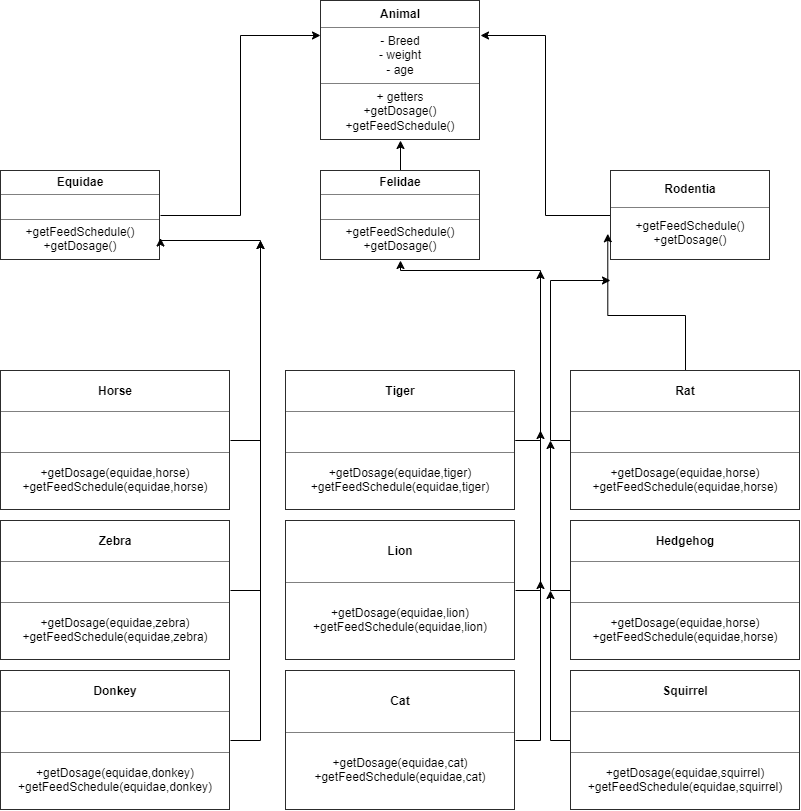

The diagram above was exported from draw.io. Its source (the exported page's mxGraphModel, read from the mxfile embedded in the PNG):
<mxGraphModel dx="981" dy="574" grid="1" gridSize="10" guides="1" tooltips="1" connect="1" arrows="1" fold="1" page="1" pageScale="1" pageWidth="827" pageHeight="1169" math="0" shadow="0">
  <root>
    <mxCell id="0" />
    <mxCell id="1" parent="0" />
    <mxCell id="sQ9AJvXzS2SiRZBW3VtJ-81" value="&lt;table border=&quot;1&quot; width=&quot;100%&quot; height=&quot;100%&quot; cellpadding=&quot;4&quot; style=&quot;width:100%;height:100%;border-collapse:collapse;&quot;&gt;&lt;tbody&gt;&lt;tr&gt;&lt;th align=&quot;center&quot;&gt;Animal&lt;/th&gt;&lt;/tr&gt;&lt;tr&gt;&lt;td align=&quot;center&quot;&gt;- Breed&lt;br&gt;- weight&lt;br&gt;- age&lt;/td&gt;&lt;/tr&gt;&lt;tr&gt;&lt;td align=&quot;center&quot;&gt;+ getters&lt;br&gt;+getDosage()&lt;br&gt;+getFeedSchedule()&lt;/td&gt;&lt;/tr&gt;&lt;/tbody&gt;&lt;/table&gt;" style="text;html=1;strokeColor=none;fillColor=none;overflow=fill;" vertex="1" parent="1">
      <mxGeometry x="340" y="10" width="160" height="140" as="geometry" />
    </mxCell>
    <mxCell id="sQ9AJvXzS2SiRZBW3VtJ-102" style="edgeStyle=orthogonalEdgeStyle;rounded=0;orthogonalLoop=1;jettySize=auto;html=1;entryX=0;entryY=0.25;entryDx=0;entryDy=0;elbow=vertical;" edge="1" parent="1" source="sQ9AJvXzS2SiRZBW3VtJ-82" target="sQ9AJvXzS2SiRZBW3VtJ-81">
      <mxGeometry relative="1" as="geometry" />
    </mxCell>
    <mxCell id="sQ9AJvXzS2SiRZBW3VtJ-82" value="&lt;table border=&quot;1&quot; width=&quot;100%&quot; height=&quot;100%&quot; cellpadding=&quot;4&quot; style=&quot;width:100%;height:100%;border-collapse:collapse;&quot;&gt;&lt;tbody&gt;&lt;tr&gt;&lt;th align=&quot;center&quot;&gt;&lt;b&gt;Equidae&lt;/b&gt;&lt;/th&gt;&lt;/tr&gt;&lt;tr&gt;&lt;td align=&quot;center&quot;&gt;&lt;br&gt;&lt;/td&gt;&lt;/tr&gt;&lt;tr&gt;&lt;td align=&quot;center&quot;&gt;+getFeedSchedule()&lt;br&gt;+getDosage()&lt;/td&gt;&lt;/tr&gt;&lt;/tbody&gt;&lt;/table&gt;" style="text;html=1;strokeColor=none;fillColor=none;overflow=fill;" vertex="1" parent="1">
      <mxGeometry x="20" y="180" width="160" height="90" as="geometry" />
    </mxCell>
    <mxCell id="sQ9AJvXzS2SiRZBW3VtJ-105" style="edgeStyle=orthogonalEdgeStyle;rounded=0;orthogonalLoop=1;jettySize=auto;html=1;elbow=vertical;" edge="1" parent="1" source="sQ9AJvXzS2SiRZBW3VtJ-83">
      <mxGeometry relative="1" as="geometry">
        <mxPoint x="280" y="250" as="targetPoint" />
      </mxGeometry>
    </mxCell>
    <mxCell id="sQ9AJvXzS2SiRZBW3VtJ-83" value="&lt;table border=&quot;1&quot; width=&quot;100%&quot; height=&quot;100%&quot; cellpadding=&quot;4&quot; style=&quot;width:100%;height:100%;border-collapse:collapse;&quot;&gt;&lt;tbody&gt;&lt;tr&gt;&lt;th align=&quot;center&quot;&gt;Horse&lt;/th&gt;&lt;/tr&gt;&lt;tr&gt;&lt;td align=&quot;center&quot;&gt;&lt;br&gt;&lt;/td&gt;&lt;/tr&gt;&lt;tr&gt;&lt;td align=&quot;center&quot;&gt;+getDosage(equidae,horse)&lt;br&gt;+getFeedSchedule(equidae,horse)&lt;/td&gt;&lt;/tr&gt;&lt;/tbody&gt;&lt;/table&gt;" style="text;html=1;strokeColor=none;fillColor=none;overflow=fill;" vertex="1" parent="1">
      <mxGeometry x="20" y="380" width="230" height="140" as="geometry" />
    </mxCell>
    <mxCell id="sQ9AJvXzS2SiRZBW3VtJ-106" style="edgeStyle=orthogonalEdgeStyle;rounded=0;orthogonalLoop=1;jettySize=auto;html=1;elbow=vertical;entryX=1;entryY=0.75;entryDx=0;entryDy=0;" edge="1" parent="1" source="sQ9AJvXzS2SiRZBW3VtJ-85" target="sQ9AJvXzS2SiRZBW3VtJ-82">
      <mxGeometry relative="1" as="geometry">
        <mxPoint x="270" y="250" as="targetPoint" />
        <Array as="points">
          <mxPoint x="280" y="600" />
          <mxPoint x="280" y="250" />
          <mxPoint x="180" y="250" />
        </Array>
      </mxGeometry>
    </mxCell>
    <mxCell id="sQ9AJvXzS2SiRZBW3VtJ-85" value="&lt;table border=&quot;1&quot; width=&quot;100%&quot; height=&quot;100%&quot; cellpadding=&quot;4&quot; style=&quot;width:100%;height:100%;border-collapse:collapse;&quot;&gt;&lt;tbody&gt;&lt;tr&gt;&lt;th align=&quot;center&quot;&gt;Zebra&lt;/th&gt;&lt;/tr&gt;&lt;tr&gt;&lt;td align=&quot;center&quot;&gt;&lt;br&gt;&lt;/td&gt;&lt;/tr&gt;&lt;tr&gt;&lt;td align=&quot;center&quot;&gt;+getDosage(equidae,zebra)&lt;br&gt;+getFeedSchedule(equidae,zebra)&lt;/td&gt;&lt;/tr&gt;&lt;/tbody&gt;&lt;/table&gt;" style="text;html=1;strokeColor=none;fillColor=none;overflow=fill;" vertex="1" parent="1">
      <mxGeometry x="20" y="530" width="230" height="140" as="geometry" />
    </mxCell>
    <mxCell id="sQ9AJvXzS2SiRZBW3VtJ-107" style="edgeStyle=orthogonalEdgeStyle;rounded=0;orthogonalLoop=1;jettySize=auto;html=1;elbow=vertical;" edge="1" parent="1" source="sQ9AJvXzS2SiRZBW3VtJ-86">
      <mxGeometry relative="1" as="geometry">
        <mxPoint x="280" y="250" as="targetPoint" />
      </mxGeometry>
    </mxCell>
    <mxCell id="sQ9AJvXzS2SiRZBW3VtJ-86" value="&lt;table border=&quot;1&quot; width=&quot;100%&quot; height=&quot;100%&quot; cellpadding=&quot;4&quot; style=&quot;width:100%;height:100%;border-collapse:collapse;&quot;&gt;&lt;tbody&gt;&lt;tr&gt;&lt;th align=&quot;center&quot;&gt;Donkey&lt;/th&gt;&lt;/tr&gt;&lt;tr&gt;&lt;td align=&quot;center&quot;&gt;&lt;br&gt;&lt;/td&gt;&lt;/tr&gt;&lt;tr&gt;&lt;td align=&quot;center&quot;&gt;+getDosage(equidae,donkey)&lt;br&gt;+getFeedSchedule(equidae,donkey)&lt;/td&gt;&lt;/tr&gt;&lt;/tbody&gt;&lt;/table&gt;" style="text;html=1;strokeColor=none;fillColor=none;overflow=fill;" vertex="1" parent="1">
      <mxGeometry x="20" y="680" width="230" height="140" as="geometry" />
    </mxCell>
    <mxCell id="sQ9AJvXzS2SiRZBW3VtJ-103" style="edgeStyle=orthogonalEdgeStyle;rounded=0;orthogonalLoop=1;jettySize=auto;html=1;entryX=0.5;entryY=1;entryDx=0;entryDy=0;elbow=vertical;" edge="1" parent="1" source="sQ9AJvXzS2SiRZBW3VtJ-87" target="sQ9AJvXzS2SiRZBW3VtJ-81">
      <mxGeometry relative="1" as="geometry" />
    </mxCell>
    <mxCell id="sQ9AJvXzS2SiRZBW3VtJ-87" value="&lt;table border=&quot;1&quot; width=&quot;100%&quot; height=&quot;100%&quot; cellpadding=&quot;4&quot; style=&quot;width:100%;height:100%;border-collapse:collapse;&quot;&gt;&lt;tbody&gt;&lt;tr&gt;&lt;th align=&quot;center&quot;&gt;&lt;b&gt;Felidae&lt;/b&gt;&lt;/th&gt;&lt;/tr&gt;&lt;tr&gt;&lt;td align=&quot;center&quot;&gt;&lt;br&gt;&lt;/td&gt;&lt;/tr&gt;&lt;tr&gt;&lt;td align=&quot;center&quot;&gt;+getFeedSchedule()&lt;br&gt;+getDosage()&lt;/td&gt;&lt;/tr&gt;&lt;/tbody&gt;&lt;/table&gt;" style="text;html=1;strokeColor=none;fillColor=none;overflow=fill;" vertex="1" parent="1">
      <mxGeometry x="340" y="180" width="160" height="90" as="geometry" />
    </mxCell>
    <mxCell id="sQ9AJvXzS2SiRZBW3VtJ-104" style="edgeStyle=orthogonalEdgeStyle;rounded=0;orthogonalLoop=1;jettySize=auto;html=1;entryX=1;entryY=0.25;entryDx=0;entryDy=0;elbow=vertical;" edge="1" parent="1" source="sQ9AJvXzS2SiRZBW3VtJ-88" target="sQ9AJvXzS2SiRZBW3VtJ-81">
      <mxGeometry relative="1" as="geometry" />
    </mxCell>
    <mxCell id="sQ9AJvXzS2SiRZBW3VtJ-88" value="&lt;table border=&quot;1&quot; width=&quot;100%&quot; height=&quot;100%&quot; cellpadding=&quot;4&quot; style=&quot;width:100%;height:100%;border-collapse:collapse;&quot;&gt;&lt;tbody&gt;&lt;tr&gt;&lt;th align=&quot;center&quot;&gt;Rodentia&lt;/th&gt;&lt;/tr&gt;&lt;tr&gt;&lt;td align=&quot;center&quot;&gt;+getFeedSchedule()&lt;br&gt;+getDosage()&lt;/td&gt;&lt;/tr&gt;&lt;/tbody&gt;&lt;/table&gt;" style="text;html=1;strokeColor=none;fillColor=none;overflow=fill;" vertex="1" parent="1">
      <mxGeometry x="630" y="180" width="160" height="90" as="geometry" />
    </mxCell>
    <mxCell id="sQ9AJvXzS2SiRZBW3VtJ-108" style="edgeStyle=orthogonalEdgeStyle;rounded=0;orthogonalLoop=1;jettySize=auto;html=1;elbow=vertical;" edge="1" parent="1" source="sQ9AJvXzS2SiRZBW3VtJ-89">
      <mxGeometry relative="1" as="geometry">
        <mxPoint x="560" y="280" as="targetPoint" />
      </mxGeometry>
    </mxCell>
    <mxCell id="sQ9AJvXzS2SiRZBW3VtJ-89" value="&lt;table border=&quot;1&quot; width=&quot;100%&quot; height=&quot;100%&quot; cellpadding=&quot;4&quot; style=&quot;width:100%;height:100%;border-collapse:collapse;&quot;&gt;&lt;tbody&gt;&lt;tr&gt;&lt;th align=&quot;center&quot;&gt;Tiger&lt;/th&gt;&lt;/tr&gt;&lt;tr&gt;&lt;td align=&quot;center&quot;&gt;&lt;br&gt;&lt;/td&gt;&lt;/tr&gt;&lt;tr&gt;&lt;td align=&quot;center&quot;&gt;+getDosage(equidae,tiger)&lt;br&gt;+getFeedSchedule(equidae,tiger)&lt;/td&gt;&lt;/tr&gt;&lt;/tbody&gt;&lt;/table&gt;" style="text;html=1;strokeColor=none;fillColor=none;overflow=fill;" vertex="1" parent="1">
      <mxGeometry x="305" y="380" width="230" height="140" as="geometry" />
    </mxCell>
    <mxCell id="sQ9AJvXzS2SiRZBW3VtJ-110" style="edgeStyle=orthogonalEdgeStyle;rounded=0;orthogonalLoop=1;jettySize=auto;html=1;elbow=vertical;" edge="1" parent="1" source="sQ9AJvXzS2SiRZBW3VtJ-90">
      <mxGeometry relative="1" as="geometry">
        <mxPoint x="560" y="440" as="targetPoint" />
      </mxGeometry>
    </mxCell>
    <mxCell id="sQ9AJvXzS2SiRZBW3VtJ-90" value="&lt;table border=&quot;1&quot; width=&quot;100%&quot; height=&quot;100%&quot; cellpadding=&quot;4&quot; style=&quot;width:100%;height:100%;border-collapse:collapse;&quot;&gt;&lt;tbody&gt;&lt;tr&gt;&lt;th align=&quot;center&quot;&gt;Lion&lt;/th&gt;&lt;/tr&gt;&lt;tr&gt;&lt;td align=&quot;center&quot;&gt;+getDosage(equidae,lion)&lt;br&gt;+getFeedSchedule(equidae,lion)&lt;/td&gt;&lt;/tr&gt;&lt;/tbody&gt;&lt;/table&gt;" style="text;html=1;strokeColor=none;fillColor=none;overflow=fill;" vertex="1" parent="1">
      <mxGeometry x="305" y="530" width="230" height="140" as="geometry" />
    </mxCell>
    <mxCell id="sQ9AJvXzS2SiRZBW3VtJ-111" style="edgeStyle=orthogonalEdgeStyle;rounded=0;orthogonalLoop=1;jettySize=auto;html=1;elbow=vertical;" edge="1" parent="1" source="sQ9AJvXzS2SiRZBW3VtJ-91">
      <mxGeometry relative="1" as="geometry">
        <mxPoint x="560" y="590" as="targetPoint" />
      </mxGeometry>
    </mxCell>
    <mxCell id="sQ9AJvXzS2SiRZBW3VtJ-91" value="&lt;table border=&quot;1&quot; width=&quot;100%&quot; height=&quot;100%&quot; cellpadding=&quot;4&quot; style=&quot;width:100%;height:100%;border-collapse:collapse;&quot;&gt;&lt;tbody&gt;&lt;tr&gt;&lt;th align=&quot;center&quot;&gt;Cat&lt;/th&gt;&lt;/tr&gt;&lt;tr&gt;&lt;td align=&quot;center&quot;&gt;+getDosage(equidae,cat)&lt;br&gt;+getFeedSchedule(equidae,cat)&lt;/td&gt;&lt;/tr&gt;&lt;/tbody&gt;&lt;/table&gt;" style="text;html=1;strokeColor=none;fillColor=none;overflow=fill;" vertex="1" parent="1">
      <mxGeometry x="305" y="680" width="230" height="140" as="geometry" />
    </mxCell>
    <mxCell id="sQ9AJvXzS2SiRZBW3VtJ-112" style="edgeStyle=orthogonalEdgeStyle;rounded=0;orthogonalLoop=1;jettySize=auto;html=1;elbow=vertical;entryX=-0.017;entryY=0.703;entryDx=0;entryDy=0;entryPerimeter=0;" edge="1" parent="1" source="sQ9AJvXzS2SiRZBW3VtJ-92" target="sQ9AJvXzS2SiRZBW3VtJ-88">
      <mxGeometry relative="1" as="geometry">
        <mxPoint x="590" y="280" as="targetPoint" />
      </mxGeometry>
    </mxCell>
    <mxCell id="sQ9AJvXzS2SiRZBW3VtJ-113" style="edgeStyle=orthogonalEdgeStyle;rounded=0;orthogonalLoop=1;jettySize=auto;html=1;elbow=vertical;" edge="1" parent="1" source="sQ9AJvXzS2SiRZBW3VtJ-92">
      <mxGeometry relative="1" as="geometry">
        <mxPoint x="630" y="290" as="targetPoint" />
        <Array as="points">
          <mxPoint x="570" y="450" />
        </Array>
      </mxGeometry>
    </mxCell>
    <mxCell id="sQ9AJvXzS2SiRZBW3VtJ-92" value="&lt;table border=&quot;1&quot; width=&quot;100%&quot; height=&quot;100%&quot; cellpadding=&quot;4&quot; style=&quot;width:100%;height:100%;border-collapse:collapse;&quot;&gt;&lt;tbody&gt;&lt;tr&gt;&lt;th align=&quot;center&quot;&gt;Rat&lt;/th&gt;&lt;/tr&gt;&lt;tr&gt;&lt;td align=&quot;center&quot;&gt;&lt;br&gt;&lt;/td&gt;&lt;/tr&gt;&lt;tr&gt;&lt;td align=&quot;center&quot;&gt;+getDosage(equidae,horse)&lt;br&gt;+getFeedSchedule(equidae,horse)&lt;/td&gt;&lt;/tr&gt;&lt;/tbody&gt;&lt;/table&gt;" style="text;html=1;strokeColor=none;fillColor=none;overflow=fill;" vertex="1" parent="1">
      <mxGeometry x="590" y="380" width="230" height="140" as="geometry" />
    </mxCell>
    <mxCell id="sQ9AJvXzS2SiRZBW3VtJ-115" style="edgeStyle=orthogonalEdgeStyle;rounded=0;orthogonalLoop=1;jettySize=auto;html=1;elbow=vertical;" edge="1" parent="1" source="sQ9AJvXzS2SiRZBW3VtJ-93">
      <mxGeometry relative="1" as="geometry">
        <mxPoint x="570" y="600" as="targetPoint" />
      </mxGeometry>
    </mxCell>
    <mxCell id="sQ9AJvXzS2SiRZBW3VtJ-93" value="&lt;table border=&quot;1&quot; width=&quot;100%&quot; height=&quot;100%&quot; cellpadding=&quot;4&quot; style=&quot;width:100%;height:100%;border-collapse:collapse;&quot;&gt;&lt;tbody&gt;&lt;tr&gt;&lt;th align=&quot;center&quot;&gt;Squirrel&lt;/th&gt;&lt;/tr&gt;&lt;tr&gt;&lt;td align=&quot;center&quot;&gt;&lt;br&gt;&lt;/td&gt;&lt;/tr&gt;&lt;tr&gt;&lt;td align=&quot;center&quot;&gt;+getDosage(equidae,squirrel)&lt;br&gt;+getFeedSchedule(equidae,squirrel)&lt;/td&gt;&lt;/tr&gt;&lt;/tbody&gt;&lt;/table&gt;" style="text;html=1;strokeColor=none;fillColor=none;overflow=fill;" vertex="1" parent="1">
      <mxGeometry x="590" y="680" width="230" height="140" as="geometry" />
    </mxCell>
    <mxCell id="sQ9AJvXzS2SiRZBW3VtJ-114" style="edgeStyle=orthogonalEdgeStyle;rounded=0;orthogonalLoop=1;jettySize=auto;html=1;elbow=vertical;" edge="1" parent="1" source="sQ9AJvXzS2SiRZBW3VtJ-94">
      <mxGeometry relative="1" as="geometry">
        <mxPoint x="570" y="450" as="targetPoint" />
      </mxGeometry>
    </mxCell>
    <mxCell id="sQ9AJvXzS2SiRZBW3VtJ-94" value="&lt;table border=&quot;1&quot; width=&quot;100%&quot; height=&quot;100%&quot; cellpadding=&quot;4&quot; style=&quot;width:100%;height:100%;border-collapse:collapse;&quot;&gt;&lt;tbody&gt;&lt;tr&gt;&lt;th align=&quot;center&quot;&gt;Hedgehog&lt;/th&gt;&lt;/tr&gt;&lt;tr&gt;&lt;td align=&quot;center&quot;&gt;&lt;br&gt;&lt;/td&gt;&lt;/tr&gt;&lt;tr&gt;&lt;td align=&quot;center&quot;&gt;+getDosage(equidae,horse)&lt;br&gt;+getFeedSchedule(equidae,horse)&lt;/td&gt;&lt;/tr&gt;&lt;/tbody&gt;&lt;/table&gt;" style="text;html=1;strokeColor=none;fillColor=none;overflow=fill;" vertex="1" parent="1">
      <mxGeometry x="590" y="530" width="230" height="140" as="geometry" />
    </mxCell>
    <mxCell id="sQ9AJvXzS2SiRZBW3VtJ-109" style="edgeStyle=orthogonalEdgeStyle;rounded=0;orthogonalLoop=1;jettySize=auto;html=1;elbow=vertical;entryX=0.5;entryY=1;entryDx=0;entryDy=0;" edge="1" parent="1" source="sQ9AJvXzS2SiRZBW3VtJ-89" target="sQ9AJvXzS2SiRZBW3VtJ-87">
      <mxGeometry relative="1" as="geometry">
        <mxPoint x="420" y="280" as="targetPoint" />
        <mxPoint x="535" y="450" as="sourcePoint" />
        <Array as="points">
          <mxPoint x="560" y="450" />
          <mxPoint x="560" y="280" />
          <mxPoint x="420" y="280" />
        </Array>
      </mxGeometry>
    </mxCell>
  </root>
</mxGraphModel>